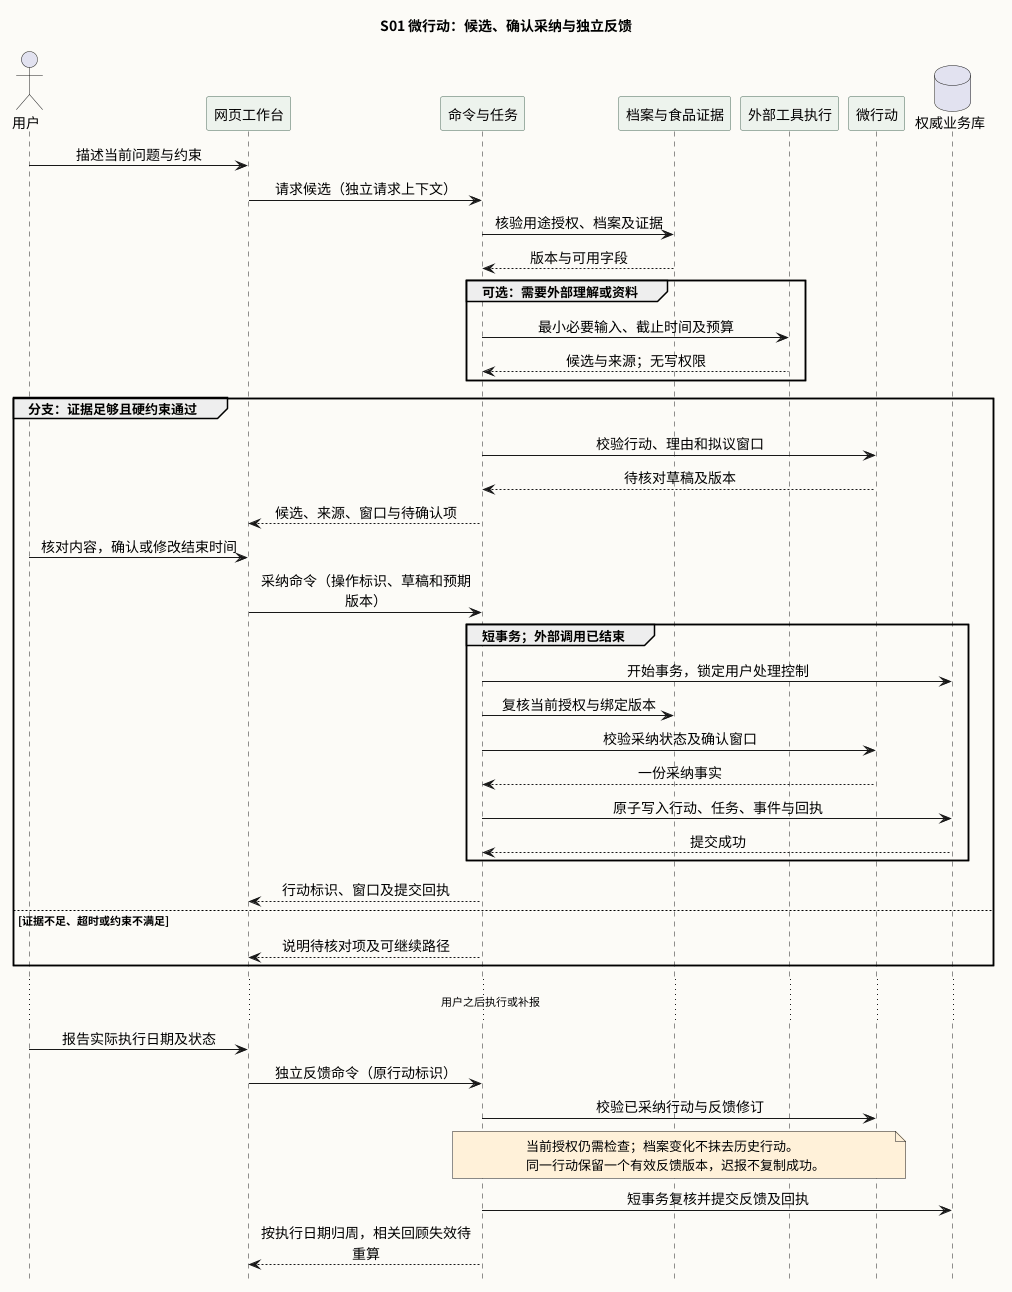

The diagram above was rendered by PlantUML. Its source (embedded in the PNG):
@startuml
skinparam defaultFontName Noto Sans CJK SC
skinparam backgroundColor #FCFBF7
skinparam sequenceMessageAlign center
skinparam maxMessageSize 220
skinparam sequenceArrowFontSize 14
skinparam ParticipantBackgroundColor #EDF3ED
skinparam ParticipantBorderColor #486958
skinparam NoteBackgroundColor #FFF1D9
hide footbox
title S01 微行动：候选、确认采纳与独立反馈
actor "用户" as U
participant "网页工作台" as W
participant "命令与任务" as C
participant "档案与食品证据" as P
participant "外部工具执行" as T
participant "微行动" as A
database "权威业务库" as D
U -> W : 描述当前问题与约束
W -> C : 请求候选（独立请求上下文）
C -> P : 核验用途授权、档案及证据
P --> C : 版本与可用字段
group 可选：需要外部理解或资料
C -> T : 最小必要输入、截止时间及预算
T --> C : 候选与来源；无写权限
end
group 分支：证据足够且硬约束通过
C -> A : 校验行动、理由和拟议窗口
A --> C : 待核对草稿及版本
C --> W : 候选、来源、窗口与待确认项
U -> W : 核对内容，确认或修改结束时间
W -> C : 采纳命令（操作标识、草稿和预期版本）
group 短事务；外部调用已结束
C -> D : 开始事务，锁定用户处理控制
C -> P : 复核当前授权与绑定版本
C -> A : 校验采纳状态及确认窗口
A --> C : 一份采纳事实
C -> D : 原子写入行动、任务、事件与回执
D --> C : 提交成功
end
C --> W : 行动标识、窗口及提交回执
else 证据不足、超时或约束不满足
C --> W : 说明待核对项及可继续路径
end
... 用户之后执行或补报 ...
U -> W : 报告实际执行日期及状态
W -> C : 独立反馈命令（原行动标识）
C -> A : 校验已采纳行动与反馈修订
note over C,A
当前授权仍需检查；档案变化不抹去历史行动。
同一行动保留一个有效反馈版本，迟报不复制成功。
end note
C -> D : 短事务复核并提交反馈及回执
C --> W : 按执行日期归周，相关回顾失效待重算
@enduml